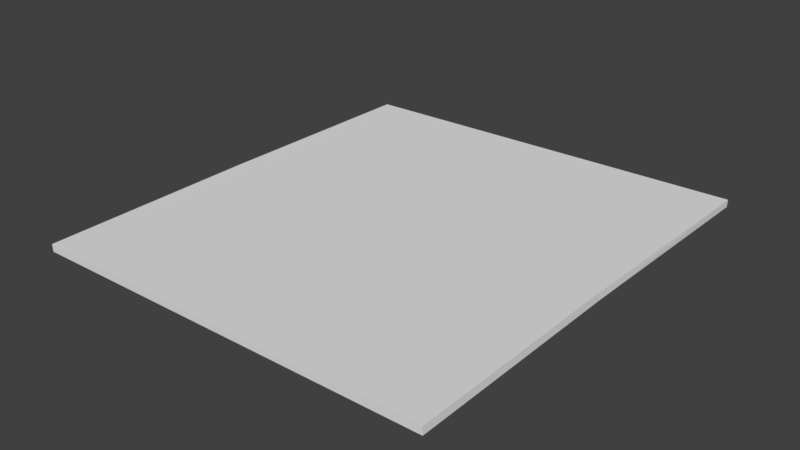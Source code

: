 # Source: manual_page1.blend  (saved by Blender 2.78.0; exported with 4.5.12 LTS)
import bpy
from mathutils import Matrix  # noqa: F401  (used for matrix-valued properties, if any)

bpy.ops.wm.read_factory_settings(use_empty=True)
scene = bpy.context.scene
scene.name = 'Scene'

# ---- collections
col_collection_1 = bpy.data.collections.new('Collection 1'); scene.collection.children.link(col_collection_1)

# ---- materials (node trees are filled in below, after node groups)
mat_mat_object_manualpaper = bpy.data.materials.new('MAT_Object_manualpaper')
mat_mat_object_manualpaper.alpha_threshold = 0.0
mat_mat_object_manualpaper.use_transparent_shadow = False
mat_mat_object_manualpaper.roughness = 0.5

# ---- material node trees

# ---- world
world_world = bpy.data.worlds.new('World'); scene.world = world_world
world_world.color = (0.05088, 0.05088, 0.05088)
world_world.use_sun_shadow = False
world_world.sun_shadow_jitter_overblur = 0.0
world_world.cycles.sampling_method = 'MANUAL'

# ---- meshes
me_cube_006 = bpy.data.meshes.new('Cube.006')
me_cube_006.from_pydata([(-0.9402, 0.007253, -0.003046), (-0.9198, 1.007, -0.003046), (-0.9402, -0.9927, -0.003046), (-0.9387, 0.007253, -0.03641), (-0.9209, 1.007, -0.03641), (-0.9387, -0.9927, -0.03641), (0.929, -0.007296, 0.03641), (0.9493, 0.9927, 0.03641), (0.929, -1.007, 0.03641), (0.9305, -0.007296, 0.003046), (0.9482, 0.9927, 0.003046), (0.9305, -1.007, 0.003046)], [], [(5, 3, 9, 11), (0, 2, 8, 6), (2, 5, 11, 8), (1, 0, 6, 7), (3, 4, 10, 9), (4, 1, 7, 10), (6, 8, 11, 9), (7, 6, 9, 10), (3, 5, 2, 0), (4, 3, 0, 1)])
_uv = me_cube_006.uv_layers.new(name='UVMap')
_uv.uv.foreach_set('vector', [0.4997, 0.5346, 0.4999, 0.2728, 0.9904, 0.2723, 0.9912, 0.5356, 0.4912, 0.2728, 0.491, 0.5346, 7.377e-05, 0.5342, 0.002328, 0.2716, 0.4995, 0.5433, 0.4997, 0.5346, 0.9912, 0.5356, 0.9909, 0.5444, 0.491, 0.01098, 0.4912, 0.2728, 0.002328, 0.2716, 8.03e-05, 0.009009, 0.4999, 0.2728, 0.4997, 0.01098, 0.9912, 0.008841, 0.9904, 0.2723, 0.4997, 0.01098, 0.5002, 0.002212, 0.9916, 7.377e-05, 0.9912, 0.008841, 0.9992, 0.2723, 0.9999, 0.5356, 0.9912, 0.5356, 0.9904, 0.2723, 0.9999, 0.008861, 0.9992, 0.2723, 0.9904, 0.2723, 0.9912, 0.008841, 0.4999, 0.2728, 0.4997, 0.5346, 0.491, 0.5346, 0.4912, 0.2728, 0.4997, 0.01098, 0.4999, 0.2728, 0.4912, 0.2728, 0.491, 0.01098])
_ca = me_cube_006.color_attributes.new('Col', 'BYTE_COLOR', 'CORNER')
_ca.data.foreach_set('color', [1.0, 1.0, 1.0, 1.0, 1.0, 1.0, 1.0, 1.0, 1.0, 1.0, 1.0, 1.0, 1.0, 1.0, 1.0, 1.0, 1.0, 1.0, 1.0, 1.0, 1.0, 1.0, 1.0, 1.0, 1.0, 1.0, 1.0, 1.0, 1.0, 1.0, 1.0, 1.0, 1.0, 1.0, 1.0, 1.0, 1.0, 1.0, 1.0, 1.0, 1.0, 1.0, 1.0, 1.0, 1.0, 1.0, 1.0, 1.0, 1.0, 1.0, 1.0, 1.0, 1.0, 1.0, 1.0, 1.0, 1.0, 1.0, 1.0, 1.0, 1.0, 1.0, 1.0, 1.0, 1.0, 1.0, 1.0, 1.0, 1.0, 1.0, 1.0, 1.0, 1.0, 1.0, 1.0, 1.0, 1.0, 1.0, 1.0, 1.0, 1.0, 1.0, 1.0, 1.0, 1.0, 1.0, 1.0, 1.0, 1.0, 1.0, 1.0, 1.0, 1.0, 1.0, 1.0, 1.0, 1.0, 1.0, 1.0, 1.0, 1.0, 1.0, 1.0, 1.0, 1.0, 1.0, 1.0, 1.0, 1.0, 1.0, 1.0, 1.0, 1.0, 1.0, 1.0, 1.0, 1.0, 1.0, 1.0, 1.0, 1.0, 1.0, 1.0, 1.0, 1.0, 1.0, 1.0, 1.0, 1.0, 1.0, 1.0, 1.0, 1.0, 1.0, 1.0, 1.0, 1.0, 1.0, 1.0, 1.0, 1.0, 1.0, 1.0, 1.0, 1.0, 1.0, 1.0, 1.0, 1.0, 1.0, 1.0, 1.0, 1.0, 1.0, 1.0, 1.0, 1.0, 1.0, 1.0, 1.0])
me_cube_006.materials.append(mat_mat_object_manualpaper)
me_cube_006.use_remesh_preserve_volume = False
me_cube_006.use_remesh_preserve_attributes = False
me_cube_006.use_mirror_vertex_groups = False
me_cube_006.use_paint_bone_selection = False
me_cube_006.use_paint_mask = True
me_cube_006.update()

# ---- objects
ob_page1 = bpy.data.objects.new('page1', me_cube_006)

# ---- transforms, parenting, visibility, modifiers, constraints
ob_page1.location = (-0.01258, -0.002956, 0.1923)
ob_page1.lock_rotations_4d = False
ob_page1.empty_display_type = 'ARROWS'
ob_page1.lineart.crease_threshold = 0.0

# ---- collection membership
col_collection_1.objects.link(ob_page1)

# ---- scene / render settings (as saved in the file)
scene.frame_start = 1; scene.frame_end = 170; scene.frame_set(20)
scene.render.engine = 'BLENDER_EEVEE_NEXT'
scene.render.resolution_percentage = 50
scene.render.dither_intensity = 0.0
scene.cycles.use_denoising = False
scene.cycles.samples = 128
scene.cycles.sampling_pattern = 'TABULATED_SOBOL'
scene.cycles.light_sampling_threshold = 0.0
scene.cycles.use_adaptive_sampling = False
scene.cycles.use_light_tree = False
scene.cycles.blur_glossy = 0.0
scene.cycles.sample_clamp_indirect = 0.0
scene.view_settings.view_transform = 'Standard'
bpy.context.view_layer.update()

# ---- added for rendering (the .blend has no active camera and no usable light): camera, sun
cam_auto = bpy.data.cameras.new('AutoCamera')
cam_auto.lens = 50.0
cam_auto.sensor_width = 36.0
cam_auto.clip_end = 1000.0
ob_auto_camera = bpy.data.objects.new('AutoCamera', cam_auto)
scene.collection.objects.link(ob_auto_camera)
ob_auto_camera.location = (2.54837, -3.07061, 2.23738)
ob_auto_camera.rotation_euler = (1.09748, -7.21219e-08, 0.694738)
scene.camera = ob_auto_camera
light_auto_sun = bpy.data.lights.new('AutoSun', 'SUN')
light_auto_sun.energy = 3.0
light_auto_sun.angle = 0.0523599
ob_auto_sun = bpy.data.objects.new('AutoSun', light_auto_sun)
scene.collection.objects.link(ob_auto_sun)
ob_auto_sun.rotation_euler = (0.872665, 0.174533, 0.523599)
bpy.context.view_layer.update()
